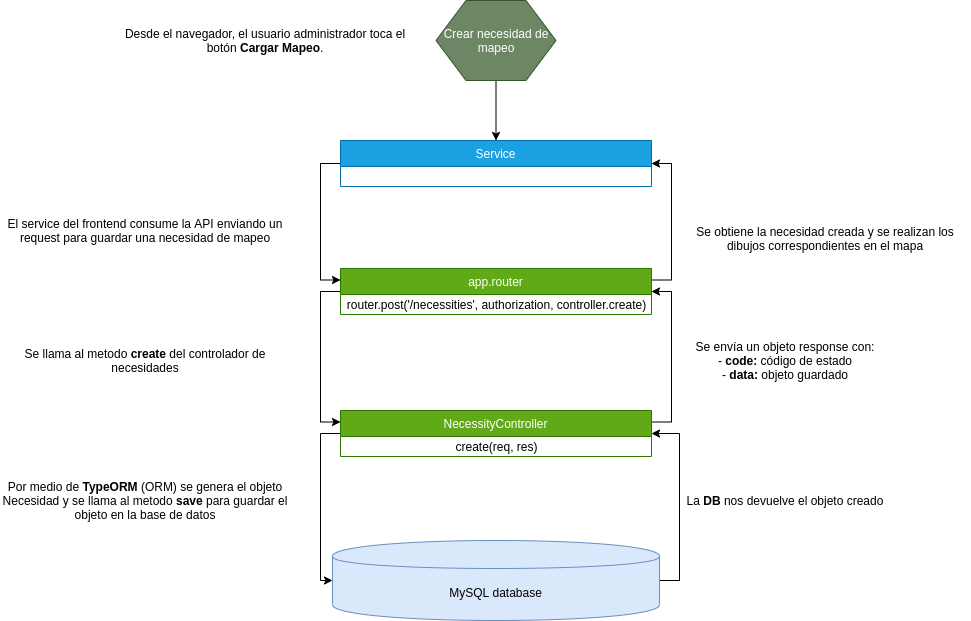

The diagram above was exported from draw.io. Its source (the exported page's mxGraphModel, read from the mxfile embedded in the PNG):
<mxGraphModel dx="2272" dy="801" grid="1" gridSize="10" guides="1" tooltips="1" connect="1" arrows="1" fold="1" page="1" pageScale="1" pageWidth="850" pageHeight="1100" math="0" shadow="0">
  <root>
    <mxCell id="0" />
    <mxCell id="1" parent="0" />
    <mxCell id="7NwWGpS2k-46J4dEkMAI-36" style="edgeStyle=orthogonalEdgeStyle;rounded=0;orthogonalLoop=1;jettySize=auto;html=1;exitX=1;exitY=0.5;exitDx=0;exitDy=0;entryX=1;entryY=0.5;entryDx=0;entryDy=0;" parent="1" source="7NwWGpS2k-46J4dEkMAI-1" target="7NwWGpS2k-46J4dEkMAI-4" edge="1">
      <mxGeometry relative="1" as="geometry" />
    </mxCell>
    <mxCell id="7NwWGpS2k-46J4dEkMAI-1" value="MySQL database" style="shape=cylinder;whiteSpace=wrap;html=1;boundedLbl=1;backgroundOutline=1;fillColor=#dae8fc;strokeColor=#6c8ebf;" parent="1" vertex="1">
      <mxGeometry x="302" y="560" width="327" height="80" as="geometry" />
    </mxCell>
    <mxCell id="7NwWGpS2k-46J4dEkMAI-10" style="edgeStyle=orthogonalEdgeStyle;rounded=0;orthogonalLoop=1;jettySize=auto;html=1;exitX=0;exitY=0.5;exitDx=0;exitDy=0;entryX=0;entryY=0.5;entryDx=0;entryDy=0;" parent="1" source="7NwWGpS2k-46J4dEkMAI-4" target="7NwWGpS2k-46J4dEkMAI-1" edge="1">
      <mxGeometry relative="1" as="geometry" />
    </mxCell>
    <mxCell id="7NwWGpS2k-46J4dEkMAI-16" style="edgeStyle=orthogonalEdgeStyle;rounded=0;orthogonalLoop=1;jettySize=auto;html=1;exitX=1;exitY=0.25;exitDx=0;exitDy=0;entryX=1;entryY=0.5;entryDx=0;entryDy=0;" parent="1" source="7NwWGpS2k-46J4dEkMAI-4" target="7NwWGpS2k-46J4dEkMAI-13" edge="1">
      <mxGeometry relative="1" as="geometry" />
    </mxCell>
    <mxCell id="7NwWGpS2k-46J4dEkMAI-15" style="edgeStyle=orthogonalEdgeStyle;rounded=0;orthogonalLoop=1;jettySize=auto;html=1;exitX=0;exitY=0.5;exitDx=0;exitDy=0;entryX=0;entryY=0.25;entryDx=0;entryDy=0;" parent="1" source="7NwWGpS2k-46J4dEkMAI-13" target="7NwWGpS2k-46J4dEkMAI-4" edge="1">
      <mxGeometry relative="1" as="geometry" />
    </mxCell>
    <mxCell id="7NwWGpS2k-46J4dEkMAI-20" style="edgeStyle=orthogonalEdgeStyle;rounded=0;orthogonalLoop=1;jettySize=auto;html=1;exitX=1;exitY=0.25;exitDx=0;exitDy=0;entryX=1;entryY=0.5;entryDx=0;entryDy=0;" parent="1" source="7NwWGpS2k-46J4dEkMAI-13" target="7NwWGpS2k-46J4dEkMAI-17" edge="1">
      <mxGeometry relative="1" as="geometry" />
    </mxCell>
    <mxCell id="7NwWGpS2k-46J4dEkMAI-19" style="edgeStyle=orthogonalEdgeStyle;rounded=0;orthogonalLoop=1;jettySize=auto;html=1;exitX=0;exitY=0.5;exitDx=0;exitDy=0;entryX=0;entryY=0.25;entryDx=0;entryDy=0;" parent="1" source="7NwWGpS2k-46J4dEkMAI-17" target="7NwWGpS2k-46J4dEkMAI-13" edge="1">
      <mxGeometry relative="1" as="geometry" />
    </mxCell>
    <mxCell id="7NwWGpS2k-46J4dEkMAI-27" style="edgeStyle=orthogonalEdgeStyle;rounded=0;orthogonalLoop=1;jettySize=auto;html=1;exitX=0.5;exitY=1;exitDx=0;exitDy=0;entryX=0.5;entryY=0;entryDx=0;entryDy=0;" parent="1" source="7NwWGpS2k-46J4dEkMAI-23" target="7NwWGpS2k-46J4dEkMAI-17" edge="1">
      <mxGeometry relative="1" as="geometry" />
    </mxCell>
    <mxCell id="7NwWGpS2k-46J4dEkMAI-23" value="Crear necesidad de mapeo" style="shape=hexagon;perimeter=hexagonPerimeter2;whiteSpace=wrap;html=1;fillColor=#6d8764;strokeColor=#3A5431;fontColor=#ffffff;" parent="1" vertex="1">
      <mxGeometry x="405.5" y="20" width="120" height="80" as="geometry" />
    </mxCell>
    <mxCell id="7NwWGpS2k-46J4dEkMAI-28" value="El service del frontend consume la API enviando un request para guardar una necesidad de mapeo" style="text;html=1;strokeColor=none;fillColor=none;align=center;verticalAlign=middle;whiteSpace=wrap;rounded=0;" parent="1" vertex="1">
      <mxGeometry x="-30" y="220" width="290" height="60" as="geometry" />
    </mxCell>
    <mxCell id="7NwWGpS2k-46J4dEkMAI-29" value="Se llama al metodo &lt;b&gt;create&lt;/b&gt; del controlador de necesidades" style="text;html=1;strokeColor=none;fillColor=none;align=center;verticalAlign=middle;whiteSpace=wrap;rounded=0;" parent="1" vertex="1">
      <mxGeometry x="-30" y="350" width="290" height="60" as="geometry" />
    </mxCell>
    <mxCell id="7NwWGpS2k-46J4dEkMAI-30" value="Por medio de &lt;b&gt;TypeORM&lt;/b&gt; (ORM) se genera el objeto Necesidad y se llama al metodo &lt;b&gt;save&lt;/b&gt; para guardar el objeto en la base de datos" style="text;html=1;strokeColor=none;fillColor=none;align=center;verticalAlign=middle;whiteSpace=wrap;rounded=0;" parent="1" vertex="1">
      <mxGeometry x="-30" y="490" width="290" height="60" as="geometry" />
    </mxCell>
    <mxCell id="7NwWGpS2k-46J4dEkMAI-34" value="La &lt;b&gt;DB&lt;/b&gt; nos devuelve el objeto creado" style="text;html=1;strokeColor=none;fillColor=none;align=center;verticalAlign=middle;whiteSpace=wrap;rounded=0;" parent="1" vertex="1">
      <mxGeometry x="610" y="490" width="290" height="60" as="geometry" />
    </mxCell>
    <mxCell id="7NwWGpS2k-46J4dEkMAI-37" value="Se envía un objeto response con:&lt;br&gt;- &lt;b&gt;code:&lt;/b&gt; código de estado&lt;br&gt;- &lt;b&gt;data:&lt;/b&gt; objeto guardado" style="text;html=1;strokeColor=none;fillColor=none;align=center;verticalAlign=middle;whiteSpace=wrap;rounded=0;" parent="1" vertex="1">
      <mxGeometry x="610" y="350" width="290" height="60" as="geometry" />
    </mxCell>
    <mxCell id="7NwWGpS2k-46J4dEkMAI-39" value="Se obtiene la necesidad creada y se realizan los dibujos correspondientes en el mapa" style="text;html=1;strokeColor=none;fillColor=none;align=center;verticalAlign=middle;whiteSpace=wrap;rounded=0;" parent="1" vertex="1">
      <mxGeometry x="650" y="228" width="290" height="60" as="geometry" />
    </mxCell>
    <mxCell id="1eyDxa7Ltq11DQSde-HG-1" value="Desde el navegador, el usuario administrador toca el botón &lt;b&gt;Cargar Mapeo&lt;/b&gt;." style="text;html=1;strokeColor=none;fillColor=none;align=center;verticalAlign=middle;whiteSpace=wrap;rounded=0;" vertex="1" parent="1">
      <mxGeometry x="90" y="30" width="290" height="60" as="geometry" />
    </mxCell>
    <mxCell id="7NwWGpS2k-46J4dEkMAI-13" value="app.router" style="swimlane;fontStyle=0;childLayout=stackLayout;horizontal=1;startSize=26;fillColor=#60a917;horizontalStack=0;resizeParent=1;resizeParentMax=0;resizeLast=0;collapsible=1;marginBottom=0;strokeColor=#2D7600;fontColor=#ffffff;" parent="1" vertex="1">
      <mxGeometry x="310" y="288" width="311" height="46" as="geometry" />
    </mxCell>
    <mxCell id="7NwWGpS2k-46J4dEkMAI-33" value="router.post('/necessities', authorization, controller.create)" style="text;html=1;align=center;verticalAlign=middle;resizable=0;points=[];autosize=1;" parent="7NwWGpS2k-46J4dEkMAI-13" vertex="1">
      <mxGeometry y="26" width="311" height="20" as="geometry" />
    </mxCell>
    <mxCell id="7NwWGpS2k-46J4dEkMAI-4" value="NecessityController" style="swimlane;fontStyle=0;childLayout=stackLayout;horizontal=1;startSize=26;fillColor=#60a917;horizontalStack=0;resizeParent=1;resizeParentMax=0;resizeLast=0;collapsible=1;marginBottom=0;strokeColor=#2D7600;fontColor=#ffffff;" parent="1" vertex="1">
      <mxGeometry x="310" y="430" width="311" height="46" as="geometry" />
    </mxCell>
    <mxCell id="7NwWGpS2k-46J4dEkMAI-32" value="create(req, res)" style="text;html=1;align=center;verticalAlign=middle;resizable=0;points=[];autosize=1;" parent="7NwWGpS2k-46J4dEkMAI-4" vertex="1">
      <mxGeometry y="26" width="311" height="20" as="geometry" />
    </mxCell>
    <mxCell id="7NwWGpS2k-46J4dEkMAI-17" value="Service" style="swimlane;fontStyle=0;childLayout=stackLayout;horizontal=1;startSize=26;fillColor=#1ba1e2;horizontalStack=0;resizeParent=1;resizeParentMax=0;resizeLast=0;collapsible=1;marginBottom=0;strokeColor=#006EAF;fontColor=#ffffff;" parent="1" vertex="1">
      <mxGeometry x="310" y="160" width="311" height="46" as="geometry" />
    </mxCell>
  </root>
</mxGraphModel>